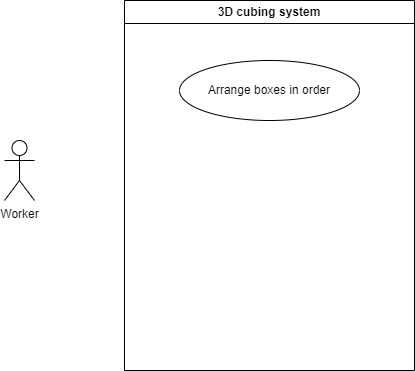

The diagram above was exported from draw.io. Its source (the exported page's mxGraphModel, read from the mxfile embedded in the PNG):
<mxGraphModel dx="1050" dy="557" grid="1" gridSize="10" guides="1" tooltips="1" connect="1" arrows="1" fold="1" page="1" pageScale="1" pageWidth="827" pageHeight="1169" math="0" shadow="0">
  <root>
    <mxCell id="0" />
    <mxCell id="1" parent="0" />
    <mxCell id="4gGT28apdSdJKL5xG9GM-1" value="Worker&lt;div&gt;&lt;br&gt;&lt;/div&gt;" style="shape=umlActor;verticalLabelPosition=bottom;verticalAlign=top;html=1;outlineConnect=0;" vertex="1" parent="1">
      <mxGeometry x="100" y="260" width="30" height="60" as="geometry" />
    </mxCell>
    <mxCell id="4gGT28apdSdJKL5xG9GM-3" value="3D cubing system" style="swimlane;whiteSpace=wrap;html=1;" vertex="1" parent="1">
      <mxGeometry x="220" y="120" width="290" height="370" as="geometry" />
    </mxCell>
    <mxCell id="4gGT28apdSdJKL5xG9GM-4" value="Arrange boxes in order" style="ellipse;whiteSpace=wrap;html=1;" vertex="1" parent="4gGT28apdSdJKL5xG9GM-3">
      <mxGeometry x="55" y="60" width="180" height="60" as="geometry" />
    </mxCell>
  </root>
</mxGraphModel>